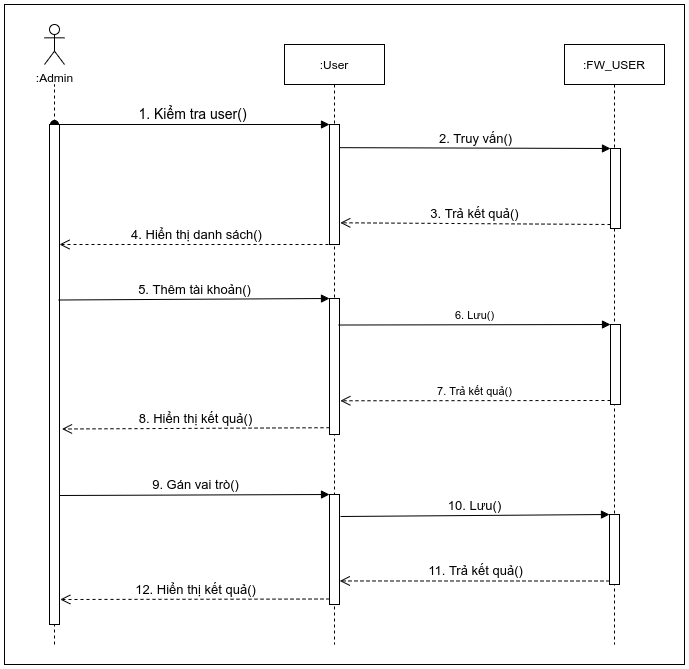

The diagram above was exported from draw.io. Its source (the exported page's mxGraphModel, read from the mxfile embedded in the PNG):
<mxGraphModel dx="1632" dy="988" grid="1" gridSize="10" guides="1" tooltips="1" connect="1" arrows="1" fold="1" page="1" pageScale="1" pageWidth="1169" pageHeight="827" math="0" shadow="0">
  <root>
    <mxCell id="0" />
    <mxCell id="1" parent="0" />
    <mxCell id="-5TMe_fwZOoJmoH9KEpz-1" value=":Admin" style="shape=umlActor;verticalLabelPosition=bottom;verticalAlign=top;html=1;outlineConnect=0;" parent="1" vertex="1">
      <mxGeometry x="110" y="60" width="20" height="40" as="geometry" />
    </mxCell>
    <mxCell id="-5TMe_fwZOoJmoH9KEpz-7" value="" style="endArrow=none;dashed=1;html=1;" parent="1" edge="1">
      <mxGeometry width="50" height="50" relative="1" as="geometry">
        <mxPoint x="120" y="680" as="sourcePoint" />
        <mxPoint x="120" y="120" as="targetPoint" />
      </mxGeometry>
    </mxCell>
    <mxCell id="SpEgm69EgTNSD2-b1vVQ-1" value=":User" style="shape=umlLifeline;perimeter=lifelinePerimeter;whiteSpace=wrap;html=1;container=1;collapsible=0;recursiveResize=0;outlineConnect=0;" vertex="1" parent="1">
      <mxGeometry x="350" y="80" width="100" height="600" as="geometry" />
    </mxCell>
    <mxCell id="SpEgm69EgTNSD2-b1vVQ-4" value="" style="html=1;points=[];perimeter=orthogonalPerimeter;" vertex="1" parent="SpEgm69EgTNSD2-b1vVQ-1">
      <mxGeometry x="45" y="80" width="10" height="120" as="geometry" />
    </mxCell>
    <mxCell id="SpEgm69EgTNSD2-b1vVQ-5" value="&lt;font style=&quot;font-size: 14px&quot;&gt;1. Kiểm tra user()&lt;/font&gt;" style="html=1;verticalAlign=bottom;startArrow=oval;endArrow=block;startSize=8;" edge="1" target="SpEgm69EgTNSD2-b1vVQ-4" parent="SpEgm69EgTNSD2-b1vVQ-1">
      <mxGeometry relative="1" as="geometry">
        <mxPoint x="-230" y="80" as="sourcePoint" />
      </mxGeometry>
    </mxCell>
    <mxCell id="SpEgm69EgTNSD2-b1vVQ-10" value="" style="html=1;points=[];perimeter=orthogonalPerimeter;" vertex="1" parent="SpEgm69EgTNSD2-b1vVQ-1">
      <mxGeometry x="45" y="254" width="10" height="136" as="geometry" />
    </mxCell>
    <mxCell id="SpEgm69EgTNSD2-b1vVQ-16" value="" style="html=1;points=[];perimeter=orthogonalPerimeter;" vertex="1" parent="SpEgm69EgTNSD2-b1vVQ-1">
      <mxGeometry x="45" y="450" width="10" height="110" as="geometry" />
    </mxCell>
    <mxCell id="SpEgm69EgTNSD2-b1vVQ-2" value=":FW_USER" style="shape=umlLifeline;perimeter=lifelinePerimeter;whiteSpace=wrap;html=1;container=1;collapsible=0;recursiveResize=0;outlineConnect=0;" vertex="1" parent="1">
      <mxGeometry x="630" y="80" width="100" height="600" as="geometry" />
    </mxCell>
    <mxCell id="SpEgm69EgTNSD2-b1vVQ-6" value="" style="html=1;points=[];perimeter=orthogonalPerimeter;" vertex="1" parent="SpEgm69EgTNSD2-b1vVQ-2">
      <mxGeometry x="46" y="104" width="10" height="80" as="geometry" />
    </mxCell>
    <mxCell id="SpEgm69EgTNSD2-b1vVQ-13" value="" style="html=1;points=[];perimeter=orthogonalPerimeter;" vertex="1" parent="SpEgm69EgTNSD2-b1vVQ-2">
      <mxGeometry x="46" y="280" width="10" height="80" as="geometry" />
    </mxCell>
    <mxCell id="SpEgm69EgTNSD2-b1vVQ-19" value="" style="html=1;points=[];perimeter=orthogonalPerimeter;" vertex="1" parent="SpEgm69EgTNSD2-b1vVQ-2">
      <mxGeometry x="45" y="470" width="10" height="70" as="geometry" />
    </mxCell>
    <mxCell id="SpEgm69EgTNSD2-b1vVQ-3" value="" style="html=1;points=[];perimeter=orthogonalPerimeter;" vertex="1" parent="1">
      <mxGeometry x="115" y="160" width="10" height="500" as="geometry" />
    </mxCell>
    <mxCell id="SpEgm69EgTNSD2-b1vVQ-7" value="&lt;font style=&quot;font-size: 13px&quot;&gt;2. Truy vấn()&lt;/font&gt;" style="html=1;verticalAlign=bottom;endArrow=block;entryX=0;entryY=0;exitX=1.02;exitY=0.193;exitDx=0;exitDy=0;exitPerimeter=0;" edge="1" target="SpEgm69EgTNSD2-b1vVQ-6" parent="1" source="SpEgm69EgTNSD2-b1vVQ-4">
      <mxGeometry relative="1" as="geometry">
        <mxPoint x="410" y="184" as="sourcePoint" />
      </mxGeometry>
    </mxCell>
    <mxCell id="SpEgm69EgTNSD2-b1vVQ-8" value="&lt;font style=&quot;font-size: 13px&quot;&gt;3. Trả kết quả()&lt;/font&gt;" style="html=1;verticalAlign=bottom;endArrow=open;dashed=1;endSize=8;exitX=0;exitY=0.95;entryX=1.076;entryY=0.819;entryDx=0;entryDy=0;entryPerimeter=0;" edge="1" source="SpEgm69EgTNSD2-b1vVQ-6" parent="1" target="SpEgm69EgTNSD2-b1vVQ-4">
      <mxGeometry relative="1" as="geometry">
        <mxPoint x="606" y="260" as="targetPoint" />
      </mxGeometry>
    </mxCell>
    <mxCell id="SpEgm69EgTNSD2-b1vVQ-9" value="&lt;font style=&quot;font-size: 13px&quot;&gt;4. Hiển thị danh sách()&lt;/font&gt;" style="html=1;verticalAlign=bottom;endArrow=open;dashed=1;endSize=8;" edge="1" parent="1" target="SpEgm69EgTNSD2-b1vVQ-3">
      <mxGeometry relative="1" as="geometry">
        <mxPoint x="400" y="280" as="sourcePoint" />
        <mxPoint x="320" y="280" as="targetPoint" />
      </mxGeometry>
    </mxCell>
    <mxCell id="SpEgm69EgTNSD2-b1vVQ-11" value="&lt;font style=&quot;font-size: 13px&quot;&gt;5. Thêm tài khoản()&lt;/font&gt;" style="html=1;verticalAlign=bottom;endArrow=block;entryX=0;entryY=0;exitX=0.917;exitY=0.351;exitDx=0;exitDy=0;exitPerimeter=0;" edge="1" target="SpEgm69EgTNSD2-b1vVQ-10" parent="1" source="SpEgm69EgTNSD2-b1vVQ-3">
      <mxGeometry relative="1" as="geometry">
        <mxPoint x="325" y="334" as="sourcePoint" />
      </mxGeometry>
    </mxCell>
    <mxCell id="SpEgm69EgTNSD2-b1vVQ-12" value="&lt;font style=&quot;font-size: 13px&quot;&gt;8. Hiển thị kết quả()&lt;/font&gt;" style="html=1;verticalAlign=bottom;endArrow=open;dashed=1;endSize=8;exitX=0;exitY=0.95;entryX=1.25;entryY=0.609;entryDx=0;entryDy=0;entryPerimeter=0;" edge="1" source="SpEgm69EgTNSD2-b1vVQ-10" parent="1" target="SpEgm69EgTNSD2-b1vVQ-3">
      <mxGeometry relative="1" as="geometry">
        <mxPoint x="325" y="410" as="targetPoint" />
      </mxGeometry>
    </mxCell>
    <mxCell id="SpEgm69EgTNSD2-b1vVQ-14" value="6. Lưu()" style="html=1;verticalAlign=bottom;endArrow=block;entryX=0;entryY=0;exitX=0.917;exitY=0.195;exitDx=0;exitDy=0;exitPerimeter=0;" edge="1" target="SpEgm69EgTNSD2-b1vVQ-13" parent="1" source="SpEgm69EgTNSD2-b1vVQ-10">
      <mxGeometry relative="1" as="geometry">
        <mxPoint x="606" y="360" as="sourcePoint" />
      </mxGeometry>
    </mxCell>
    <mxCell id="SpEgm69EgTNSD2-b1vVQ-15" value="7. Trả kết quả()" style="html=1;verticalAlign=bottom;endArrow=open;dashed=1;endSize=8;exitX=0;exitY=0.95;entryX=1.083;entryY=0.752;entryDx=0;entryDy=0;entryPerimeter=0;" edge="1" source="SpEgm69EgTNSD2-b1vVQ-13" parent="1" target="SpEgm69EgTNSD2-b1vVQ-10">
      <mxGeometry relative="1" as="geometry">
        <mxPoint x="606" y="436" as="targetPoint" />
      </mxGeometry>
    </mxCell>
    <mxCell id="SpEgm69EgTNSD2-b1vVQ-17" value="&lt;font style=&quot;font-size: 13px&quot;&gt;9. Gán vai trò()&lt;/font&gt;" style="html=1;verticalAlign=bottom;endArrow=block;entryX=0;entryY=0;exitX=0.981;exitY=0.742;exitDx=0;exitDy=0;exitPerimeter=0;" edge="1" target="SpEgm69EgTNSD2-b1vVQ-16" parent="1" source="SpEgm69EgTNSD2-b1vVQ-3">
      <mxGeometry relative="1" as="geometry">
        <mxPoint x="325" y="530" as="sourcePoint" />
      </mxGeometry>
    </mxCell>
    <mxCell id="SpEgm69EgTNSD2-b1vVQ-18" value="&lt;font style=&quot;font-size: 13px&quot;&gt;12. Hiển thị kết quả()&lt;/font&gt;" style="html=1;verticalAlign=bottom;endArrow=open;dashed=1;endSize=8;exitX=0;exitY=0.95;entryX=1.076;entryY=0.95;entryDx=0;entryDy=0;entryPerimeter=0;" edge="1" source="SpEgm69EgTNSD2-b1vVQ-16" parent="1" target="SpEgm69EgTNSD2-b1vVQ-3">
      <mxGeometry relative="1" as="geometry">
        <mxPoint x="280" y="620" as="targetPoint" />
      </mxGeometry>
    </mxCell>
    <mxCell id="SpEgm69EgTNSD2-b1vVQ-20" value="&lt;font style=&quot;font-size: 13px&quot;&gt;10. Lưu()&lt;/font&gt;" style="html=1;verticalAlign=bottom;endArrow=block;entryX=0;entryY=0;exitX=1.1;exitY=0.2;exitDx=0;exitDy=0;exitPerimeter=0;" edge="1" target="SpEgm69EgTNSD2-b1vVQ-19" parent="1" source="SpEgm69EgTNSD2-b1vVQ-16">
      <mxGeometry relative="1" as="geometry">
        <mxPoint x="605" y="545" as="sourcePoint" />
      </mxGeometry>
    </mxCell>
    <mxCell id="SpEgm69EgTNSD2-b1vVQ-21" value="&lt;font style=&quot;font-size: 13px&quot;&gt;11. Trả kết quả()&lt;/font&gt;" style="html=1;verticalAlign=bottom;endArrow=open;dashed=1;endSize=8;exitX=0;exitY=0.95;entryX=1.029;entryY=0.786;entryDx=0;entryDy=0;entryPerimeter=0;" edge="1" source="SpEgm69EgTNSD2-b1vVQ-19" parent="1" target="SpEgm69EgTNSD2-b1vVQ-16">
      <mxGeometry relative="1" as="geometry">
        <mxPoint x="410" y="617" as="targetPoint" />
      </mxGeometry>
    </mxCell>
    <mxCell id="SpEgm69EgTNSD2-b1vVQ-22" value="" style="rounded=0;whiteSpace=wrap;html=1;fillColor=none;" vertex="1" parent="1">
      <mxGeometry x="70" y="40" width="680" height="660" as="geometry" />
    </mxCell>
  </root>
</mxGraphModel>